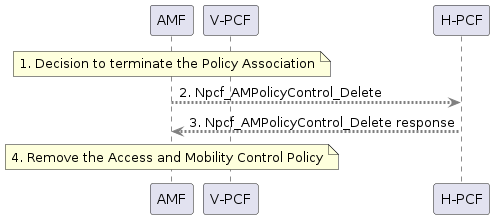

The diagram above was rendered by PlantUML. Its source (embedded in the PNG):
@startuml AMF-initiated AM Policy Association Termination

!include /home/common.puml
' TODO: include pcf services variables

' Used
'   TS23502_UEInitiated_Deregistration.puml
'

!$DEFAULT_COLOR = "#gray"

participant AMF as AMF
participant "V-PCF" as VPCF
participant "H-PCF" as HPCF

' Assign default colors to the Operations is they are not assigned in the vars file
!$Npcf_AMPolicyControl_Delete ?= $DEFAULT_COLOR

note over AMF
    1. Decision to terminate the Policy Association
end note

AMF -[$Npcf_AMPolicyControl_Delete]-> HPCF : 2. Npcf_AMPolicyControl_Delete
AMF <-[$Npcf_AMPolicyControl_Delete]- HPCF : 3. Npcf_AMPolicyControl_Delete response

note over AMF
    4. Remove the Access and Mobility Control Policy
end note
@enduml